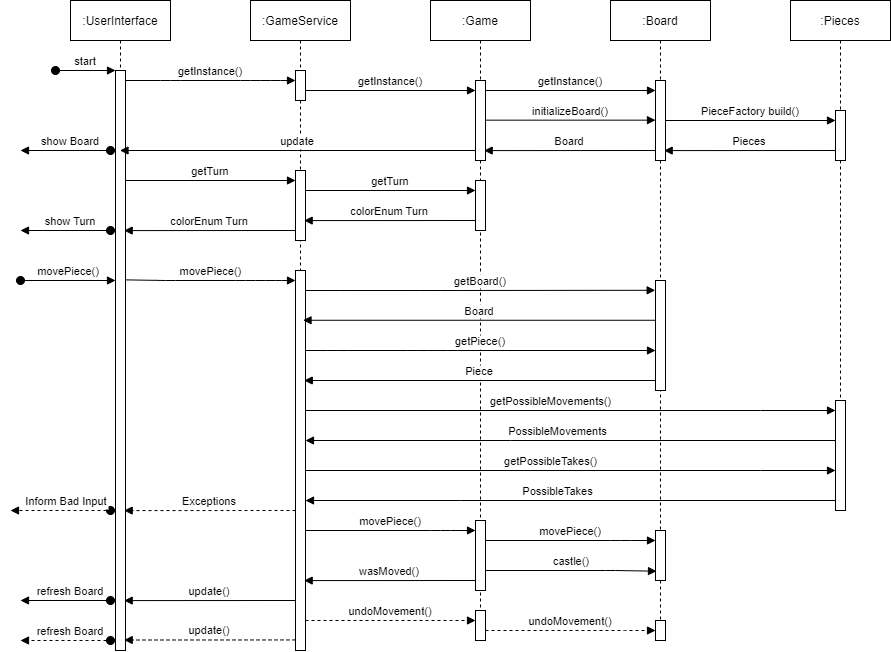

The diagram above was exported from draw.io. Its source (the exported page's mxGraphModel, read from the mxfile embedded in the PNG):
<mxGraphModel dx="2062" dy="1097" grid="1" gridSize="10" guides="1" tooltips="1" connect="1" arrows="1" fold="1" page="1" pageScale="1" pageWidth="850" pageHeight="1100" math="0" shadow="0">
  <root>
    <mxCell id="0" />
    <mxCell id="1" parent="0" />
    <mxCell id="3nuBFxr9cyL0pnOWT2aG-1" value=":UserInterface" style="shape=umlLifeline;perimeter=lifelinePerimeter;container=1;collapsible=0;recursiveResize=0;rounded=0;shadow=0;strokeWidth=1;" parent="1" vertex="1">
      <mxGeometry x="120" y="80" width="100" height="650" as="geometry" />
    </mxCell>
    <mxCell id="3nuBFxr9cyL0pnOWT2aG-2" value="" style="points=[];perimeter=orthogonalPerimeter;rounded=0;shadow=0;strokeWidth=1;" parent="3nuBFxr9cyL0pnOWT2aG-1" vertex="1">
      <mxGeometry x="45" y="70" width="10" height="580" as="geometry" />
    </mxCell>
    <mxCell id="HzwPpzagH8v1ivi7xAHz-11" value="start" style="verticalAlign=bottom;startArrow=oval;endArrow=block;startSize=8;shadow=0;strokeWidth=1;" parent="3nuBFxr9cyL0pnOWT2aG-1" edge="1">
      <mxGeometry relative="1" as="geometry">
        <mxPoint x="-15" y="70" as="sourcePoint" />
        <mxPoint x="45" y="70" as="targetPoint" />
      </mxGeometry>
    </mxCell>
    <mxCell id="aQdnhckB1NFlVFN031IS-12" value="show Board" style="verticalAlign=bottom;startArrow=oval;endArrow=block;startSize=8;shadow=0;strokeWidth=1;" parent="3nuBFxr9cyL0pnOWT2aG-1" edge="1">
      <mxGeometry x="-0.1111" relative="1" as="geometry">
        <mxPoint x="40" y="150.0000000000001" as="sourcePoint" />
        <mxPoint x="-50" y="150" as="targetPoint" />
        <mxPoint as="offset" />
      </mxGeometry>
    </mxCell>
    <mxCell id="aQdnhckB1NFlVFN031IS-13" value="show Turn" style="verticalAlign=bottom;startArrow=oval;endArrow=block;startSize=8;shadow=0;strokeWidth=1;" parent="3nuBFxr9cyL0pnOWT2aG-1" edge="1">
      <mxGeometry x="-0.1111" relative="1" as="geometry">
        <mxPoint x="40" y="230" as="sourcePoint" />
        <mxPoint x="-50" y="230" as="targetPoint" />
        <mxPoint as="offset" />
      </mxGeometry>
    </mxCell>
    <mxCell id="aQdnhckB1NFlVFN031IS-45" value="Inform Bad Input" style="verticalAlign=bottom;startArrow=oval;endArrow=block;startSize=8;shadow=0;strokeWidth=1;dashed=1;" parent="3nuBFxr9cyL0pnOWT2aG-1" edge="1">
      <mxGeometry x="-0.1111" relative="1" as="geometry">
        <mxPoint x="40" y="510" as="sourcePoint" />
        <mxPoint x="-60" y="510" as="targetPoint" />
        <mxPoint as="offset" />
      </mxGeometry>
    </mxCell>
    <mxCell id="aQdnhckB1NFlVFN031IS-52" value="refresh Board" style="verticalAlign=bottom;startArrow=oval;endArrow=block;startSize=8;shadow=0;strokeWidth=1;" parent="3nuBFxr9cyL0pnOWT2aG-1" edge="1">
      <mxGeometry x="-0.1111" relative="1" as="geometry">
        <mxPoint x="40" y="600.0000000000001" as="sourcePoint" />
        <mxPoint x="-50" y="600" as="targetPoint" />
        <mxPoint as="offset" />
      </mxGeometry>
    </mxCell>
    <mxCell id="aQdnhckB1NFlVFN031IS-54" value="refresh Board" style="verticalAlign=bottom;startArrow=oval;endArrow=block;startSize=8;shadow=0;strokeWidth=1;dashed=1;" parent="3nuBFxr9cyL0pnOWT2aG-1" edge="1">
      <mxGeometry x="-0.1111" relative="1" as="geometry">
        <mxPoint x="40" y="640" as="sourcePoint" />
        <mxPoint x="-50" y="640" as="targetPoint" />
        <mxPoint as="offset" />
      </mxGeometry>
    </mxCell>
    <mxCell id="3nuBFxr9cyL0pnOWT2aG-5" value=":GameService" style="shape=umlLifeline;perimeter=lifelinePerimeter;container=1;collapsible=0;recursiveResize=0;rounded=0;shadow=0;strokeWidth=1;" parent="1" vertex="1">
      <mxGeometry x="300" y="80" width="100" height="650" as="geometry" />
    </mxCell>
    <mxCell id="3nuBFxr9cyL0pnOWT2aG-6" value="" style="points=[];perimeter=orthogonalPerimeter;rounded=0;shadow=0;strokeWidth=1;" parent="3nuBFxr9cyL0pnOWT2aG-5" vertex="1">
      <mxGeometry x="45" y="70" width="10" height="30" as="geometry" />
    </mxCell>
    <mxCell id="aQdnhckB1NFlVFN031IS-6" value="" style="points=[];perimeter=orthogonalPerimeter;rounded=0;shadow=0;strokeWidth=1;" parent="3nuBFxr9cyL0pnOWT2aG-5" vertex="1">
      <mxGeometry x="45" y="170" width="10" height="70" as="geometry" />
    </mxCell>
    <mxCell id="aQdnhckB1NFlVFN031IS-7" value="getTurn" style="verticalAlign=bottom;endArrow=block;entryX=0;entryY=0;shadow=0;strokeWidth=1;" parent="3nuBFxr9cyL0pnOWT2aG-5" edge="1">
      <mxGeometry relative="1" as="geometry">
        <mxPoint x="-125" y="180.0000000000001" as="sourcePoint" />
        <mxPoint x="45.00000000000023" y="180.0000000000001" as="targetPoint" />
      </mxGeometry>
    </mxCell>
    <mxCell id="aQdnhckB1NFlVFN031IS-8" value="colorEnum Turn" style="verticalAlign=bottom;endArrow=block;entryX=1;entryY=0.086;shadow=0;strokeWidth=1;entryDx=0;entryDy=0;entryPerimeter=0;exitX=0.133;exitY=0.982;exitDx=0;exitDy=0;exitPerimeter=0;" parent="3nuBFxr9cyL0pnOWT2aG-5" edge="1">
      <mxGeometry relative="1" as="geometry">
        <mxPoint x="45.00000000000023" y="230.00000000000003" as="sourcePoint" />
        <mxPoint x="-126.32999999999993" y="230.07999999999996" as="targetPoint" />
      </mxGeometry>
    </mxCell>
    <mxCell id="aQdnhckB1NFlVFN031IS-19" value="" style="points=[];perimeter=orthogonalPerimeter;rounded=0;shadow=0;strokeWidth=1;" parent="3nuBFxr9cyL0pnOWT2aG-5" vertex="1">
      <mxGeometry x="45" y="270" width="10" height="380" as="geometry" />
    </mxCell>
    <mxCell id="aQdnhckB1NFlVFN031IS-44" value="Exceptions" style="verticalAlign=bottom;endArrow=block;entryX=1;entryY=0.086;shadow=0;strokeWidth=1;entryDx=0;entryDy=0;entryPerimeter=0;exitX=0.133;exitY=0.982;exitDx=0;exitDy=0;exitPerimeter=0;dashed=1;" parent="3nuBFxr9cyL0pnOWT2aG-5" edge="1">
      <mxGeometry relative="1" as="geometry">
        <mxPoint x="45.00000000000023" y="510" as="sourcePoint" />
        <mxPoint x="-126.32999999999993" y="510.0799999999999" as="targetPoint" />
      </mxGeometry>
    </mxCell>
    <mxCell id="aQdnhckB1NFlVFN031IS-51" value="update()" style="verticalAlign=bottom;endArrow=block;entryX=1;entryY=0.086;shadow=0;strokeWidth=1;entryDx=0;entryDy=0;entryPerimeter=0;exitX=0.133;exitY=0.982;exitDx=0;exitDy=0;exitPerimeter=0;" parent="3nuBFxr9cyL0pnOWT2aG-5" edge="1">
      <mxGeometry relative="1" as="geometry">
        <mxPoint x="45.00000000000023" y="600" as="sourcePoint" />
        <mxPoint x="-126.32999999999993" y="600.0799999999999" as="targetPoint" />
      </mxGeometry>
    </mxCell>
    <mxCell id="aQdnhckB1NFlVFN031IS-53" value="update()" style="verticalAlign=bottom;endArrow=block;entryX=1;entryY=0.086;shadow=0;strokeWidth=1;entryDx=0;entryDy=0;entryPerimeter=0;exitX=0.133;exitY=0.982;exitDx=0;exitDy=0;exitPerimeter=0;dashed=1;" parent="3nuBFxr9cyL0pnOWT2aG-5" edge="1">
      <mxGeometry relative="1" as="geometry">
        <mxPoint x="45.00000000000023" y="639.43" as="sourcePoint" />
        <mxPoint x="-126.32999999999993" y="639.5099999999999" as="targetPoint" />
      </mxGeometry>
    </mxCell>
    <mxCell id="3nuBFxr9cyL0pnOWT2aG-8" value="getInstance()" style="verticalAlign=bottom;endArrow=block;shadow=0;strokeWidth=1;" parent="1" source="3nuBFxr9cyL0pnOWT2aG-2" target="3nuBFxr9cyL0pnOWT2aG-6" edge="1">
      <mxGeometry relative="1" as="geometry">
        <mxPoint x="275" y="160" as="sourcePoint" />
        <mxPoint x="340" y="160" as="targetPoint" />
        <Array as="points">
          <mxPoint x="220" y="160" />
          <mxPoint x="300" y="160" />
          <mxPoint x="330" y="160" />
        </Array>
      </mxGeometry>
    </mxCell>
    <mxCell id="HzwPpzagH8v1ivi7xAHz-1" value=":Game" style="shape=umlLifeline;perimeter=lifelinePerimeter;container=1;collapsible=0;recursiveResize=0;rounded=0;shadow=0;strokeWidth=1;" parent="1" vertex="1">
      <mxGeometry x="480" y="80" width="100" height="640" as="geometry" />
    </mxCell>
    <mxCell id="HzwPpzagH8v1ivi7xAHz-2" value="" style="points=[];perimeter=orthogonalPerimeter;rounded=0;shadow=0;strokeWidth=1;" parent="HzwPpzagH8v1ivi7xAHz-1" vertex="1">
      <mxGeometry x="45" y="80" width="10" height="80" as="geometry" />
    </mxCell>
    <mxCell id="aQdnhckB1NFlVFN031IS-5" value="getInstance()" style="verticalAlign=bottom;endArrow=block;entryX=0;entryY=0;shadow=0;strokeWidth=1;" parent="HzwPpzagH8v1ivi7xAHz-1" edge="1">
      <mxGeometry relative="1" as="geometry">
        <mxPoint x="-124.99999999999977" y="90.00000000000057" as="sourcePoint" />
        <mxPoint x="45" y="90.00000000000057" as="targetPoint" />
      </mxGeometry>
    </mxCell>
    <mxCell id="aQdnhckB1NFlVFN031IS-9" value="" style="points=[];perimeter=orthogonalPerimeter;rounded=0;shadow=0;strokeWidth=1;" parent="HzwPpzagH8v1ivi7xAHz-1" vertex="1">
      <mxGeometry x="45" y="180" width="10" height="50" as="geometry" />
    </mxCell>
    <mxCell id="aQdnhckB1NFlVFN031IS-10" value="getTurn" style="verticalAlign=bottom;endArrow=block;entryX=0;entryY=0;shadow=0;strokeWidth=1;" parent="HzwPpzagH8v1ivi7xAHz-1" edge="1">
      <mxGeometry relative="1" as="geometry">
        <mxPoint x="-125" y="190" as="sourcePoint" />
        <mxPoint x="45.00000000000023" y="190" as="targetPoint" />
      </mxGeometry>
    </mxCell>
    <mxCell id="aQdnhckB1NFlVFN031IS-11" value="colorEnum Turn" style="verticalAlign=bottom;endArrow=block;entryX=1;entryY=0.086;shadow=0;strokeWidth=1;entryDx=0;entryDy=0;entryPerimeter=0;exitX=0.133;exitY=0.982;exitDx=0;exitDy=0;exitPerimeter=0;" parent="HzwPpzagH8v1ivi7xAHz-1" edge="1">
      <mxGeometry relative="1" as="geometry">
        <mxPoint x="45.00000000000023" y="220" as="sourcePoint" />
        <mxPoint x="-126.32999999999993" y="220.07999999999993" as="targetPoint" />
      </mxGeometry>
    </mxCell>
    <mxCell id="aQdnhckB1NFlVFN031IS-25" value="Piece" style="verticalAlign=bottom;endArrow=block;shadow=0;strokeWidth=1;" parent="HzwPpzagH8v1ivi7xAHz-1" source="aQdnhckB1NFlVFN031IS-21" edge="1">
      <mxGeometry relative="1" as="geometry">
        <mxPoint x="226.24" y="380" as="sourcePoint" />
        <mxPoint x="-126.24619047619035" y="380" as="targetPoint" />
      </mxGeometry>
    </mxCell>
    <mxCell id="aQdnhckB1NFlVFN031IS-36" value="" style="points=[];perimeter=orthogonalPerimeter;rounded=0;shadow=0;strokeWidth=1;" parent="HzwPpzagH8v1ivi7xAHz-1" vertex="1">
      <mxGeometry x="45" y="520" width="10" height="70" as="geometry" />
    </mxCell>
    <mxCell id="aQdnhckB1NFlVFN031IS-43" value="wasMoved()" style="verticalAlign=bottom;endArrow=block;entryX=1;entryY=0.086;shadow=0;strokeWidth=1;entryDx=0;entryDy=0;entryPerimeter=0;exitX=0.133;exitY=0.982;exitDx=0;exitDy=0;exitPerimeter=0;" parent="HzwPpzagH8v1ivi7xAHz-1" edge="1">
      <mxGeometry relative="1" as="geometry">
        <mxPoint x="45.00000000000023" y="580" as="sourcePoint" />
        <mxPoint x="-126.32999999999993" y="580.0799999999999" as="targetPoint" />
      </mxGeometry>
    </mxCell>
    <mxCell id="aQdnhckB1NFlVFN031IS-46" value="undoMovement()" style="verticalAlign=bottom;endArrow=block;shadow=0;strokeWidth=1;dashed=1;" parent="HzwPpzagH8v1ivi7xAHz-1" edge="1">
      <mxGeometry relative="1" as="geometry">
        <mxPoint x="-125" y="620" as="sourcePoint" />
        <mxPoint x="45" y="620" as="targetPoint" />
        <Array as="points">
          <mxPoint x="10" y="620" />
        </Array>
      </mxGeometry>
    </mxCell>
    <mxCell id="aQdnhckB1NFlVFN031IS-47" value="" style="points=[];perimeter=orthogonalPerimeter;rounded=0;shadow=0;strokeWidth=1;" parent="HzwPpzagH8v1ivi7xAHz-1" vertex="1">
      <mxGeometry x="45" y="610" width="10" height="30" as="geometry" />
    </mxCell>
    <mxCell id="HzwPpzagH8v1ivi7xAHz-3" value=":Board" style="shape=umlLifeline;perimeter=lifelinePerimeter;container=1;collapsible=0;recursiveResize=0;rounded=0;shadow=0;strokeWidth=1;" parent="1" vertex="1">
      <mxGeometry x="660" y="80" width="100" height="640" as="geometry" />
    </mxCell>
    <mxCell id="HzwPpzagH8v1ivi7xAHz-4" value="" style="points=[];perimeter=orthogonalPerimeter;rounded=0;shadow=0;strokeWidth=1;" parent="HzwPpzagH8v1ivi7xAHz-3" vertex="1">
      <mxGeometry x="45" y="80" width="10" height="80" as="geometry" />
    </mxCell>
    <mxCell id="aQdnhckB1NFlVFN031IS-1" value="Board" style="verticalAlign=bottom;endArrow=block;entryX=1;entryY=0.086;shadow=0;strokeWidth=1;entryDx=0;entryDy=0;entryPerimeter=0;exitX=0.133;exitY=0.982;exitDx=0;exitDy=0;exitPerimeter=0;" parent="HzwPpzagH8v1ivi7xAHz-3" edge="1">
      <mxGeometry relative="1" as="geometry">
        <mxPoint x="44.99999999999993" y="150.00000000000006" as="sourcePoint" />
        <mxPoint x="-126.33" y="150.07999999999998" as="targetPoint" />
      </mxGeometry>
    </mxCell>
    <mxCell id="aQdnhckB1NFlVFN031IS-17" value="initializeBoard()" style="verticalAlign=bottom;endArrow=block;entryX=0;entryY=0;shadow=0;strokeWidth=1;" parent="HzwPpzagH8v1ivi7xAHz-3" edge="1">
      <mxGeometry relative="1" as="geometry">
        <mxPoint x="-124.99999999999977" y="119.66000000000057" as="sourcePoint" />
        <mxPoint x="45" y="119.66000000000057" as="targetPoint" />
      </mxGeometry>
    </mxCell>
    <mxCell id="HzwPpzagH8v1ivi7xAHz-16" value="getInstance()" style="verticalAlign=bottom;endArrow=block;entryX=0;entryY=0;shadow=0;strokeWidth=1;" parent="HzwPpzagH8v1ivi7xAHz-3" edge="1">
      <mxGeometry relative="1" as="geometry">
        <mxPoint x="-125" y="90.00000000000045" as="sourcePoint" />
        <mxPoint x="45" y="90.00000000000045" as="targetPoint" />
      </mxGeometry>
    </mxCell>
    <mxCell id="aQdnhckB1NFlVFN031IS-21" value="" style="points=[];perimeter=orthogonalPerimeter;rounded=0;shadow=0;strokeWidth=1;" parent="HzwPpzagH8v1ivi7xAHz-3" vertex="1">
      <mxGeometry x="45" y="280" width="10" height="110" as="geometry" />
    </mxCell>
    <mxCell id="aQdnhckB1NFlVFN031IS-39" value="" style="points=[];perimeter=orthogonalPerimeter;rounded=0;shadow=0;strokeWidth=1;" parent="HzwPpzagH8v1ivi7xAHz-3" vertex="1">
      <mxGeometry x="45" y="530" width="10" height="50" as="geometry" />
    </mxCell>
    <mxCell id="aQdnhckB1NFlVFN031IS-40" value="movePiece()" style="verticalAlign=bottom;endArrow=block;shadow=0;strokeWidth=1;" parent="HzwPpzagH8v1ivi7xAHz-3" edge="1">
      <mxGeometry relative="1" as="geometry">
        <mxPoint x="-125" y="540" as="sourcePoint" />
        <mxPoint x="45" y="540" as="targetPoint" />
        <Array as="points">
          <mxPoint x="10" y="540" />
        </Array>
      </mxGeometry>
    </mxCell>
    <mxCell id="aQdnhckB1NFlVFN031IS-48" value="" style="points=[];perimeter=orthogonalPerimeter;rounded=0;shadow=0;strokeWidth=1;" parent="HzwPpzagH8v1ivi7xAHz-3" vertex="1">
      <mxGeometry x="45" y="620" width="10" height="20" as="geometry" />
    </mxCell>
    <mxCell id="HzwPpzagH8v1ivi7xAHz-5" value=":Pieces" style="shape=umlLifeline;perimeter=lifelinePerimeter;container=1;collapsible=0;recursiveResize=0;rounded=0;shadow=0;strokeWidth=1;" parent="1" vertex="1">
      <mxGeometry x="840" y="80" width="100" height="510" as="geometry" />
    </mxCell>
    <mxCell id="HzwPpzagH8v1ivi7xAHz-6" value="" style="points=[];perimeter=orthogonalPerimeter;rounded=0;shadow=0;strokeWidth=1;" parent="HzwPpzagH8v1ivi7xAHz-5" vertex="1">
      <mxGeometry x="45" y="110" width="10" height="50" as="geometry" />
    </mxCell>
    <mxCell id="aQdnhckB1NFlVFN031IS-26" value="" style="points=[];perimeter=orthogonalPerimeter;rounded=0;shadow=0;strokeWidth=1;" parent="HzwPpzagH8v1ivi7xAHz-5" vertex="1">
      <mxGeometry x="45" y="400" width="10" height="110" as="geometry" />
    </mxCell>
    <mxCell id="aQdnhckB1NFlVFN031IS-2" value="update" style="verticalAlign=bottom;endArrow=block;shadow=0;strokeWidth=1;exitX=0.133;exitY=0.982;exitDx=0;exitDy=0;exitPerimeter=0;" parent="1" target="3nuBFxr9cyL0pnOWT2aG-1" edge="1">
      <mxGeometry relative="1" as="geometry">
        <mxPoint x="524.9999999999999" y="230.00000000000006" as="sourcePoint" />
        <mxPoint x="353.67" y="230.07999999999998" as="targetPoint" />
      </mxGeometry>
    </mxCell>
    <mxCell id="aQdnhckB1NFlVFN031IS-16" value="Pieces" style="verticalAlign=bottom;endArrow=block;entryX=1;entryY=0.086;shadow=0;strokeWidth=1;entryDx=0;entryDy=0;entryPerimeter=0;exitX=0.133;exitY=0.982;exitDx=0;exitDy=0;exitPerimeter=0;" parent="1" edge="1">
      <mxGeometry relative="1" as="geometry">
        <mxPoint x="884.9999999999999" y="230.0000000000001" as="sourcePoint" />
        <mxPoint x="713.6700000000002" y="230.07999999999993" as="targetPoint" />
      </mxGeometry>
    </mxCell>
    <mxCell id="aQdnhckB1NFlVFN031IS-14" value="PieceFactory build()" style="verticalAlign=bottom;endArrow=block;entryX=0;entryY=0;shadow=0;strokeWidth=1;" parent="1" edge="1">
      <mxGeometry relative="1" as="geometry">
        <mxPoint x="715.0000000000002" y="200.00000000000057" as="sourcePoint" />
        <mxPoint x="885" y="200.00000000000057" as="targetPoint" />
      </mxGeometry>
    </mxCell>
    <mxCell id="aQdnhckB1NFlVFN031IS-18" value="movePiece()" style="verticalAlign=bottom;startArrow=oval;endArrow=block;startSize=8;shadow=0;strokeWidth=1;" parent="1" edge="1">
      <mxGeometry relative="1" as="geometry">
        <mxPoint x="70" y="360" as="sourcePoint" />
        <mxPoint x="165" y="360.0000000000001" as="targetPoint" />
      </mxGeometry>
    </mxCell>
    <mxCell id="aQdnhckB1NFlVFN031IS-20" value="movePiece()" style="verticalAlign=bottom;endArrow=block;shadow=0;strokeWidth=1;exitX=1.04;exitY=0.361;exitDx=0;exitDy=0;exitPerimeter=0;" parent="1" source="3nuBFxr9cyL0pnOWT2aG-2" target="aQdnhckB1NFlVFN031IS-19" edge="1">
      <mxGeometry relative="1" as="geometry">
        <mxPoint x="180" y="360" as="sourcePoint" />
        <mxPoint x="340.0000000000002" y="360.0000000000001" as="targetPoint" />
        <Array as="points">
          <mxPoint x="215" y="360" />
          <mxPoint x="295" y="360" />
          <mxPoint x="325" y="360" />
        </Array>
      </mxGeometry>
    </mxCell>
    <mxCell id="aQdnhckB1NFlVFN031IS-22" value="getBoard()" style="verticalAlign=bottom;endArrow=block;shadow=0;strokeWidth=1;entryX=-0.033;entryY=0.089;entryDx=0;entryDy=0;entryPerimeter=0;" parent="1" source="aQdnhckB1NFlVFN031IS-19" target="aQdnhckB1NFlVFN031IS-21" edge="1">
      <mxGeometry relative="1" as="geometry">
        <mxPoint x="360" y="370" as="sourcePoint" />
        <mxPoint x="700" y="370" as="targetPoint" />
        <Array as="points">
          <mxPoint x="389.6" y="370" />
          <mxPoint x="469.6" y="370" />
          <mxPoint x="499.6" y="370" />
        </Array>
      </mxGeometry>
    </mxCell>
    <mxCell id="aQdnhckB1NFlVFN031IS-23" value="Board" style="verticalAlign=bottom;endArrow=block;shadow=0;strokeWidth=1;" parent="1" source="aQdnhckB1NFlVFN031IS-21" edge="1">
      <mxGeometry relative="1" as="geometry">
        <mxPoint x="690" y="400" as="sourcePoint" />
        <mxPoint x="352.51380952380964" y="399.76" as="targetPoint" />
      </mxGeometry>
    </mxCell>
    <mxCell id="aQdnhckB1NFlVFN031IS-24" value="getPiece()" style="verticalAlign=bottom;endArrow=block;shadow=0;strokeWidth=1;" parent="1" source="aQdnhckB1NFlVFN031IS-19" target="aQdnhckB1NFlVFN031IS-21" edge="1">
      <mxGeometry relative="1" as="geometry">
        <mxPoint x="352.75" y="430" as="sourcePoint" />
        <mxPoint x="707.25" y="430" as="targetPoint" />
        <Array as="points">
          <mxPoint x="387.35" y="430" />
          <mxPoint x="467.35" y="430" />
          <mxPoint x="497.35" y="430" />
        </Array>
      </mxGeometry>
    </mxCell>
    <mxCell id="aQdnhckB1NFlVFN031IS-27" style="edgeStyle=orthogonalEdgeStyle;rounded=0;orthogonalLoop=1;jettySize=auto;html=1;endArrow=block;endFill=1;" parent="1" source="aQdnhckB1NFlVFN031IS-19" target="aQdnhckB1NFlVFN031IS-26" edge="1">
      <mxGeometry relative="1" as="geometry">
        <Array as="points">
          <mxPoint x="810" y="490" />
          <mxPoint x="810" y="490" />
        </Array>
      </mxGeometry>
    </mxCell>
    <mxCell id="aQdnhckB1NFlVFN031IS-28" value="getPossibleMovements()" style="edgeLabel;html=1;align=center;verticalAlign=middle;resizable=0;points=[];" parent="aQdnhckB1NFlVFN031IS-27" connectable="0" vertex="1">
      <mxGeometry x="-0.0776" y="-1" relative="1" as="geometry">
        <mxPoint y="-11" as="offset" />
      </mxGeometry>
    </mxCell>
    <mxCell id="aQdnhckB1NFlVFN031IS-29" style="edgeStyle=orthogonalEdgeStyle;rounded=0;orthogonalLoop=1;jettySize=auto;html=1;endArrow=block;endFill=1;" parent="1" source="aQdnhckB1NFlVFN031IS-26" target="aQdnhckB1NFlVFN031IS-19" edge="1">
      <mxGeometry relative="1" as="geometry">
        <Array as="points">
          <mxPoint x="560" y="520" />
          <mxPoint x="560" y="520" />
        </Array>
      </mxGeometry>
    </mxCell>
    <mxCell id="aQdnhckB1NFlVFN031IS-30" value="PossibleMovements" style="edgeLabel;html=1;align=center;verticalAlign=middle;resizable=0;points=[];" parent="aQdnhckB1NFlVFN031IS-29" connectable="0" vertex="1">
      <mxGeometry x="0.0525" y="2" relative="1" as="geometry">
        <mxPoint y="-12" as="offset" />
      </mxGeometry>
    </mxCell>
    <mxCell id="aQdnhckB1NFlVFN031IS-31" style="edgeStyle=orthogonalEdgeStyle;rounded=0;orthogonalLoop=1;jettySize=auto;html=1;endArrow=block;endFill=1;" parent="1" edge="1">
      <mxGeometry relative="1" as="geometry">
        <mxPoint x="355" y="550" as="sourcePoint" />
        <mxPoint x="885" y="550" as="targetPoint" />
        <Array as="points">
          <mxPoint x="810" y="550" />
          <mxPoint x="810" y="550" />
        </Array>
      </mxGeometry>
    </mxCell>
    <mxCell id="aQdnhckB1NFlVFN031IS-32" value="getPossibleTakes()" style="edgeLabel;html=1;align=center;verticalAlign=middle;resizable=0;points=[];" parent="aQdnhckB1NFlVFN031IS-31" connectable="0" vertex="1">
      <mxGeometry x="-0.0776" y="-1" relative="1" as="geometry">
        <mxPoint y="-11" as="offset" />
      </mxGeometry>
    </mxCell>
    <mxCell id="aQdnhckB1NFlVFN031IS-34" style="edgeStyle=orthogonalEdgeStyle;rounded=0;orthogonalLoop=1;jettySize=auto;html=1;endArrow=block;endFill=1;" parent="1" source="aQdnhckB1NFlVFN031IS-26" target="aQdnhckB1NFlVFN031IS-19" edge="1">
      <mxGeometry relative="1" as="geometry">
        <mxPoint x="880" y="580" as="sourcePoint" />
        <mxPoint x="350" y="580" as="targetPoint" />
        <Array as="points">
          <mxPoint x="510" y="580" />
          <mxPoint x="510" y="580" />
        </Array>
      </mxGeometry>
    </mxCell>
    <mxCell id="aQdnhckB1NFlVFN031IS-35" value="PossibleTakes" style="edgeLabel;html=1;align=center;verticalAlign=middle;resizable=0;points=[];" parent="aQdnhckB1NFlVFN031IS-34" connectable="0" vertex="1">
      <mxGeometry x="0.0525" y="2" relative="1" as="geometry">
        <mxPoint y="-12" as="offset" />
      </mxGeometry>
    </mxCell>
    <mxCell id="aQdnhckB1NFlVFN031IS-37" value="movePiece()" style="verticalAlign=bottom;endArrow=block;shadow=0;strokeWidth=1;" parent="1" source="aQdnhckB1NFlVFN031IS-19" target="aQdnhckB1NFlVFN031IS-36" edge="1">
      <mxGeometry relative="1" as="geometry">
        <mxPoint x="360" y="610" as="sourcePoint" />
        <mxPoint x="510" y="610" as="targetPoint" />
        <Array as="points">
          <mxPoint x="490" y="610" />
        </Array>
      </mxGeometry>
    </mxCell>
    <mxCell id="aQdnhckB1NFlVFN031IS-41" value="castle()" style="verticalAlign=bottom;endArrow=block;shadow=0;strokeWidth=1;entryX=0.1;entryY=0.814;entryDx=0;entryDy=0;entryPerimeter=0;" parent="1" source="aQdnhckB1NFlVFN031IS-36" target="aQdnhckB1NFlVFN031IS-39" edge="1">
      <mxGeometry relative="1" as="geometry">
        <mxPoint x="540" y="650" as="sourcePoint" />
        <mxPoint x="700" y="650" as="targetPoint" />
        <Array as="points">
          <mxPoint x="665" y="650" />
        </Array>
      </mxGeometry>
    </mxCell>
    <mxCell id="aQdnhckB1NFlVFN031IS-50" value="undoMovement()" style="verticalAlign=bottom;endArrow=block;shadow=0;strokeWidth=1;dashed=1;" parent="1" source="aQdnhckB1NFlVFN031IS-47" target="aQdnhckB1NFlVFN031IS-48" edge="1">
      <mxGeometry relative="1" as="geometry">
        <mxPoint x="550" y="710" as="sourcePoint" />
        <mxPoint x="700" y="710" as="targetPoint" />
        <Array as="points">
          <mxPoint x="665" y="710" />
        </Array>
      </mxGeometry>
    </mxCell>
  </root>
</mxGraphModel>